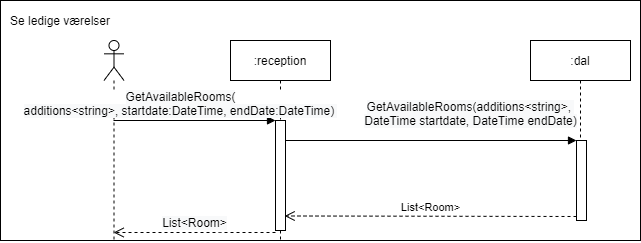

The diagram above was exported from draw.io. Its source (the exported page's mxGraphModel, read from the mxfile embedded in the PNG):
<mxGraphModel dx="1038" dy="580" grid="1" gridSize="10" guides="1" tooltips="1" connect="1" arrows="1" fold="1" page="1" pageScale="1" pageWidth="827" pageHeight="1169" math="0" shadow="0">
  <root>
    <mxCell id="0" />
    <mxCell id="1" parent="0" />
    <mxCell id="Y-Fz0_6VsV8EqB69Wbgv-113" value="" style="rounded=0;whiteSpace=wrap;html=1;" vertex="1" parent="1">
      <mxGeometry x="20" y="20" width="640" height="240" as="geometry" />
    </mxCell>
    <mxCell id="Y-Fz0_6VsV8EqB69Wbgv-103" value="" style="shape=umlLifeline;participant=umlActor;perimeter=lifelinePerimeter;whiteSpace=wrap;html=1;container=1;collapsible=0;recursiveResize=0;verticalAlign=top;spacingTop=36;labelBackgroundColor=#ffffff;outlineConnect=0;" vertex="1" parent="1">
      <mxGeometry x="123.5" y="60" width="20" height="200" as="geometry" />
    </mxCell>
    <mxCell id="Y-Fz0_6VsV8EqB69Wbgv-104" value=":reception" style="shape=umlLifeline;perimeter=lifelinePerimeter;whiteSpace=wrap;html=1;container=1;collapsible=0;recursiveResize=0;outlineConnect=0;" vertex="1" parent="1">
      <mxGeometry x="250" y="60" width="100" height="200" as="geometry" />
    </mxCell>
    <mxCell id="Y-Fz0_6VsV8EqB69Wbgv-105" value="" style="html=1;points=[];perimeter=orthogonalPerimeter;" vertex="1" parent="Y-Fz0_6VsV8EqB69Wbgv-104">
      <mxGeometry x="45" y="80" width="10" height="110" as="geometry" />
    </mxCell>
    <mxCell id="Y-Fz0_6VsV8EqB69Wbgv-106" value="&lt;span style=&quot;font-size: 12px ; text-align: left ; background-color: rgb(248 , 249 , 250)&quot;&gt;GetAvailableRooms(&lt;br&gt;&lt;/span&gt;&lt;span style=&quot;font-size: 12px ; text-align: left ; background-color: rgb(248 , 249 , 250)&quot;&gt;additions&amp;lt;string&amp;gt;, startdate:DateTime, endDate:&lt;/span&gt;&lt;span style=&quot;font-size: 12px ; text-align: left ; background-color: rgb(248 , 249 , 250)&quot;&gt;DateTime&lt;/span&gt;&lt;span style=&quot;font-size: 12px ; text-align: left ; background-color: rgb(248 , 249 , 250)&quot;&gt;)&amp;nbsp;&lt;/span&gt;" style="html=1;verticalAlign=bottom;endArrow=block;entryX=0;entryY=0;" edge="1" parent="1" source="Y-Fz0_6VsV8EqB69Wbgv-103" target="Y-Fz0_6VsV8EqB69Wbgv-105">
      <mxGeometry x="-0.174" relative="1" as="geometry">
        <mxPoint x="220" y="140" as="sourcePoint" />
        <mxPoint as="offset" />
      </mxGeometry>
    </mxCell>
    <mxCell id="Y-Fz0_6VsV8EqB69Wbgv-107" value="&lt;span style=&quot;font-size: 12px ; text-align: left ; background-color: rgb(248 , 249 , 250)&quot;&gt;List&amp;lt;Room&amp;gt;&lt;/span&gt;" style="html=1;verticalAlign=bottom;endArrow=open;dashed=1;endSize=8;exitX=0;exitY=0.95;" edge="1" parent="1">
      <mxGeometry relative="1" as="geometry">
        <mxPoint x="133.16666666666652" y="252" as="targetPoint" />
        <mxPoint x="295" y="252" as="sourcePoint" />
        <Array as="points">
          <mxPoint x="270" y="252" />
          <mxPoint x="230" y="252" />
        </Array>
      </mxGeometry>
    </mxCell>
    <mxCell id="Y-Fz0_6VsV8EqB69Wbgv-108" value=":dal" style="shape=umlLifeline;perimeter=lifelinePerimeter;whiteSpace=wrap;html=1;container=1;collapsible=0;recursiveResize=0;outlineConnect=0;" vertex="1" parent="1">
      <mxGeometry x="550" y="60" width="100" height="180" as="geometry" />
    </mxCell>
    <mxCell id="Y-Fz0_6VsV8EqB69Wbgv-109" value="" style="html=1;points=[];perimeter=orthogonalPerimeter;" vertex="1" parent="Y-Fz0_6VsV8EqB69Wbgv-108">
      <mxGeometry x="46" y="100" width="10" height="80" as="geometry" />
    </mxCell>
    <mxCell id="Y-Fz0_6VsV8EqB69Wbgv-110" value="&lt;span style=&quot;font-size: 12px ; text-align: left ; background-color: rgb(248 , 249 , 250)&quot;&gt;GetAvailableRooms&lt;/span&gt;&lt;span style=&quot;font-size: 12px ; text-align: left ; background-color: rgb(248 , 249 , 250)&quot;&gt;(&lt;/span&gt;&lt;span style=&quot;font-size: 12px ; text-align: left ; background-color: rgb(248 , 249 , 250)&quot;&gt;additions&amp;lt;string&amp;gt;, &lt;br&gt;DateTime startdate, DateTime endDate&lt;/span&gt;&lt;span style=&quot;font-size: 12px ; text-align: left ; background-color: rgb(248 , 249 , 250)&quot;&gt;)&lt;/span&gt;" style="html=1;verticalAlign=bottom;endArrow=block;entryX=0;entryY=0;" edge="1" parent="1" source="Y-Fz0_6VsV8EqB69Wbgv-105" target="Y-Fz0_6VsV8EqB69Wbgv-109">
      <mxGeometry x="0.2715" y="10" relative="1" as="geometry">
        <mxPoint x="310" y="160" as="sourcePoint" />
        <mxPoint as="offset" />
      </mxGeometry>
    </mxCell>
    <mxCell id="Y-Fz0_6VsV8EqB69Wbgv-111" value="List&amp;lt;Room&amp;gt;" style="html=1;verticalAlign=bottom;endArrow=open;dashed=1;endSize=8;exitX=0;exitY=0.95;entryX=0.914;entryY=0.868;entryDx=0;entryDy=0;entryPerimeter=0;" edge="1" parent="1" source="Y-Fz0_6VsV8EqB69Wbgv-109" target="Y-Fz0_6VsV8EqB69Wbgv-105">
      <mxGeometry relative="1" as="geometry">
        <mxPoint x="310" y="236" as="targetPoint" />
      </mxGeometry>
    </mxCell>
    <mxCell id="Y-Fz0_6VsV8EqB69Wbgv-112" value="Se ledige værelser" style="text;html=1;strokeColor=none;fillColor=none;align=center;verticalAlign=middle;whiteSpace=wrap;rounded=0;" vertex="1" parent="1">
      <mxGeometry x="20" y="20" width="120" height="40" as="geometry" />
    </mxCell>
  </root>
</mxGraphModel>